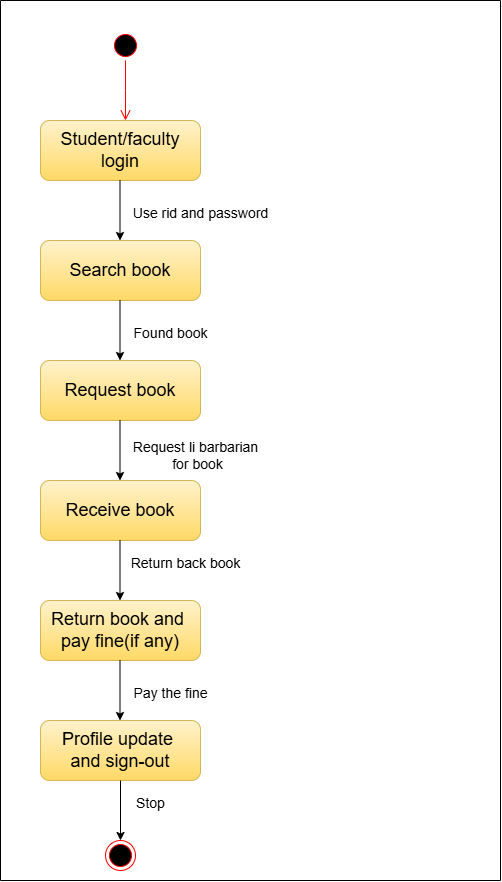

The diagram above was exported from draw.io. Its source (the exported page's mxGraphModel, read from the mxfile embedded in the PNG):
<mxGraphModel dx="1746" dy="897" grid="1" gridSize="10" guides="1" tooltips="1" connect="1" arrows="1" fold="1" page="1" pageScale="1" pageWidth="850" pageHeight="1100" math="0" shadow="0">
  <root>
    <mxCell id="0" />
    <mxCell id="1" parent="0" />
    <mxCell id="ll2wed55Zf-gfyiq9c_--1" value="" style="ellipse;html=1;shape=startState;fillColor=#000000;strokeColor=#ff0000;" vertex="1" parent="1">
      <mxGeometry x="190" y="70" width="30" height="30" as="geometry" />
    </mxCell>
    <mxCell id="ll2wed55Zf-gfyiq9c_--2" value="" style="edgeStyle=orthogonalEdgeStyle;html=1;verticalAlign=bottom;endArrow=open;endSize=8;strokeColor=#ff0000;rounded=0;" edge="1" source="ll2wed55Zf-gfyiq9c_--1" parent="1">
      <mxGeometry relative="1" as="geometry">
        <mxPoint x="205" y="160" as="targetPoint" />
      </mxGeometry>
    </mxCell>
    <mxCell id="ll2wed55Zf-gfyiq9c_--3" value="" style="swimlane;startSize=0;" vertex="1" parent="1">
      <mxGeometry x="80" y="40" width="500" height="880" as="geometry" />
    </mxCell>
    <mxCell id="ll2wed55Zf-gfyiq9c_--4" value="&lt;font style=&quot;font-size: 18px;&quot;&gt;Student/faculty&lt;/font&gt;&lt;div&gt;&lt;font style=&quot;font-size: 18px;&quot;&gt;login&lt;/font&gt;&lt;/div&gt;" style="rounded=1;whiteSpace=wrap;html=1;fillColor=#fff2cc;gradientColor=#ffd966;strokeColor=#d6b656;" vertex="1" parent="ll2wed55Zf-gfyiq9c_--3">
      <mxGeometry x="40" y="120" width="160" height="60" as="geometry" />
    </mxCell>
    <mxCell id="ll2wed55Zf-gfyiq9c_--6" value="&lt;font style=&quot;font-size: 18px;&quot;&gt;Request book&lt;/font&gt;" style="rounded=1;whiteSpace=wrap;html=1;fillColor=#fff2cc;gradientColor=#ffd966;strokeColor=#d6b656;" vertex="1" parent="ll2wed55Zf-gfyiq9c_--3">
      <mxGeometry x="40" y="360" width="160" height="60" as="geometry" />
    </mxCell>
    <mxCell id="ll2wed55Zf-gfyiq9c_--5" value="&lt;font style=&quot;font-size: 18px;&quot;&gt;Search book&lt;/font&gt;" style="rounded=1;whiteSpace=wrap;html=1;fillColor=#fff2cc;strokeColor=#d6b656;gradientColor=#ffd966;" vertex="1" parent="ll2wed55Zf-gfyiq9c_--3">
      <mxGeometry x="40" y="240" width="160" height="60" as="geometry" />
    </mxCell>
    <mxCell id="ll2wed55Zf-gfyiq9c_--8" value="&lt;font style=&quot;font-size: 18px;&quot;&gt;Return book and&amp;nbsp;&lt;/font&gt;&lt;div&gt;&lt;font style=&quot;font-size: 18px;&quot;&gt;pay fine(if any)&lt;/font&gt;&lt;/div&gt;" style="rounded=1;whiteSpace=wrap;html=1;fillColor=#fff2cc;gradientColor=#ffd966;strokeColor=#d6b656;" vertex="1" parent="ll2wed55Zf-gfyiq9c_--3">
      <mxGeometry x="40" y="600" width="160" height="60" as="geometry" />
    </mxCell>
    <mxCell id="ll2wed55Zf-gfyiq9c_--7" value="&lt;font style=&quot;font-size: 18px;&quot;&gt;Receive book&lt;/font&gt;" style="rounded=1;whiteSpace=wrap;html=1;fillColor=#fff2cc;gradientColor=#ffd966;strokeColor=#d6b656;" vertex="1" parent="ll2wed55Zf-gfyiq9c_--3">
      <mxGeometry x="40" y="480" width="160" height="60" as="geometry" />
    </mxCell>
    <mxCell id="ll2wed55Zf-gfyiq9c_--9" value="&lt;span style=&quot;font-size: 18px;&quot;&gt;Profile update&amp;nbsp;&lt;/span&gt;&lt;div&gt;&lt;span style=&quot;font-size: 18px;&quot;&gt;and sign-out&lt;/span&gt;&lt;/div&gt;" style="rounded=1;whiteSpace=wrap;html=1;fillColor=#fff2cc;gradientColor=#ffd966;strokeColor=#d6b656;" vertex="1" parent="ll2wed55Zf-gfyiq9c_--3">
      <mxGeometry x="40" y="720" width="160" height="60" as="geometry" />
    </mxCell>
    <mxCell id="ll2wed55Zf-gfyiq9c_--10" value="" style="ellipse;html=1;shape=endState;fillColor=#000000;strokeColor=#ff0000;" vertex="1" parent="ll2wed55Zf-gfyiq9c_--3">
      <mxGeometry x="105" y="840" width="30" height="30" as="geometry" />
    </mxCell>
    <mxCell id="ll2wed55Zf-gfyiq9c_--11" value="" style="endArrow=classic;html=1;rounded=0;exitX=0.5;exitY=1;exitDx=0;exitDy=0;entryX=0.5;entryY=0;entryDx=0;entryDy=0;" edge="1" parent="ll2wed55Zf-gfyiq9c_--3" source="ll2wed55Zf-gfyiq9c_--9" target="ll2wed55Zf-gfyiq9c_--10">
      <mxGeometry width="50" height="50" relative="1" as="geometry">
        <mxPoint x="320" y="620" as="sourcePoint" />
        <mxPoint x="370" y="570" as="targetPoint" />
      </mxGeometry>
    </mxCell>
    <mxCell id="ll2wed55Zf-gfyiq9c_--12" value="" style="endArrow=classic;html=1;rounded=0;exitX=0.5;exitY=1;exitDx=0;exitDy=0;entryX=0.5;entryY=0;entryDx=0;entryDy=0;" edge="1" parent="ll2wed55Zf-gfyiq9c_--3">
      <mxGeometry width="50" height="50" relative="1" as="geometry">
        <mxPoint x="119.5" y="660" as="sourcePoint" />
        <mxPoint x="119.5" y="720" as="targetPoint" />
      </mxGeometry>
    </mxCell>
    <mxCell id="ll2wed55Zf-gfyiq9c_--13" value="" style="endArrow=classic;html=1;rounded=0;exitX=0.5;exitY=1;exitDx=0;exitDy=0;entryX=0.5;entryY=0;entryDx=0;entryDy=0;" edge="1" parent="ll2wed55Zf-gfyiq9c_--3">
      <mxGeometry width="50" height="50" relative="1" as="geometry">
        <mxPoint x="119.5" y="540" as="sourcePoint" />
        <mxPoint x="119.5" y="600" as="targetPoint" />
      </mxGeometry>
    </mxCell>
    <mxCell id="ll2wed55Zf-gfyiq9c_--14" value="" style="endArrow=classic;html=1;rounded=0;exitX=0.5;exitY=1;exitDx=0;exitDy=0;entryX=0.5;entryY=0;entryDx=0;entryDy=0;" edge="1" parent="ll2wed55Zf-gfyiq9c_--3">
      <mxGeometry width="50" height="50" relative="1" as="geometry">
        <mxPoint x="119.5" y="420" as="sourcePoint" />
        <mxPoint x="119.5" y="480" as="targetPoint" />
      </mxGeometry>
    </mxCell>
    <mxCell id="ll2wed55Zf-gfyiq9c_--15" value="" style="endArrow=classic;html=1;rounded=0;exitX=0.5;exitY=1;exitDx=0;exitDy=0;entryX=0.5;entryY=0;entryDx=0;entryDy=0;" edge="1" parent="ll2wed55Zf-gfyiq9c_--3">
      <mxGeometry width="50" height="50" relative="1" as="geometry">
        <mxPoint x="119.5" y="300" as="sourcePoint" />
        <mxPoint x="119.5" y="360" as="targetPoint" />
      </mxGeometry>
    </mxCell>
    <mxCell id="ll2wed55Zf-gfyiq9c_--16" value="" style="endArrow=classic;html=1;rounded=0;exitX=0.5;exitY=1;exitDx=0;exitDy=0;entryX=0.5;entryY=0;entryDx=0;entryDy=0;" edge="1" parent="ll2wed55Zf-gfyiq9c_--3">
      <mxGeometry width="50" height="50" relative="1" as="geometry">
        <mxPoint x="119.5" y="180" as="sourcePoint" />
        <mxPoint x="119.5" y="240" as="targetPoint" />
      </mxGeometry>
    </mxCell>
    <mxCell id="ll2wed55Zf-gfyiq9c_--18" value="&lt;font style=&quot;font-size: 14px;&quot;&gt;Pay the fine&lt;/font&gt;" style="text;html=1;align=center;verticalAlign=middle;resizable=0;points=[];autosize=1;strokeColor=none;fillColor=none;" vertex="1" parent="ll2wed55Zf-gfyiq9c_--3">
      <mxGeometry x="120" y="678" width="100" height="30" as="geometry" />
    </mxCell>
    <mxCell id="ll2wed55Zf-gfyiq9c_--19" value="&lt;font style=&quot;font-size: 14px;&quot;&gt;Return back book&lt;/font&gt;" style="text;html=1;align=center;verticalAlign=middle;resizable=0;points=[];autosize=1;strokeColor=none;fillColor=none;" vertex="1" parent="ll2wed55Zf-gfyiq9c_--3">
      <mxGeometry x="120" y="548" width="130" height="30" as="geometry" />
    </mxCell>
    <mxCell id="ll2wed55Zf-gfyiq9c_--20" value="&lt;font style=&quot;font-size: 14px;&quot;&gt;Request li barbarian&lt;/font&gt;&lt;div&gt;&lt;font style=&quot;font-size: 14px;&quot;&gt;&amp;nbsp;for book&lt;/font&gt;&lt;/div&gt;" style="text;html=1;align=center;verticalAlign=middle;resizable=0;points=[];autosize=1;strokeColor=none;fillColor=none;" vertex="1" parent="ll2wed55Zf-gfyiq9c_--3">
      <mxGeometry x="120" y="430" width="150" height="50" as="geometry" />
    </mxCell>
    <mxCell id="ll2wed55Zf-gfyiq9c_--22" value="&lt;font style=&quot;font-size: 14px;&quot;&gt;Use rid and password&lt;/font&gt;" style="text;html=1;align=center;verticalAlign=middle;resizable=0;points=[];autosize=1;strokeColor=none;fillColor=none;" vertex="1" parent="ll2wed55Zf-gfyiq9c_--3">
      <mxGeometry x="120" y="198" width="160" height="30" as="geometry" />
    </mxCell>
    <mxCell id="ll2wed55Zf-gfyiq9c_--17" value="&lt;font style=&quot;font-size: 14px;&quot;&gt;Stop&lt;/font&gt;" style="text;html=1;align=center;verticalAlign=middle;resizable=0;points=[];autosize=1;strokeColor=none;fillColor=none;" vertex="1" parent="1">
      <mxGeometry x="205" y="828" width="50" height="30" as="geometry" />
    </mxCell>
    <mxCell id="ll2wed55Zf-gfyiq9c_--21" value="&lt;font style=&quot;font-size: 14px;&quot;&gt;Found book&lt;/font&gt;" style="text;html=1;align=center;verticalAlign=middle;resizable=0;points=[];autosize=1;strokeColor=none;fillColor=none;" vertex="1" parent="1">
      <mxGeometry x="200" y="358" width="100" height="30" as="geometry" />
    </mxCell>
  </root>
</mxGraphModel>